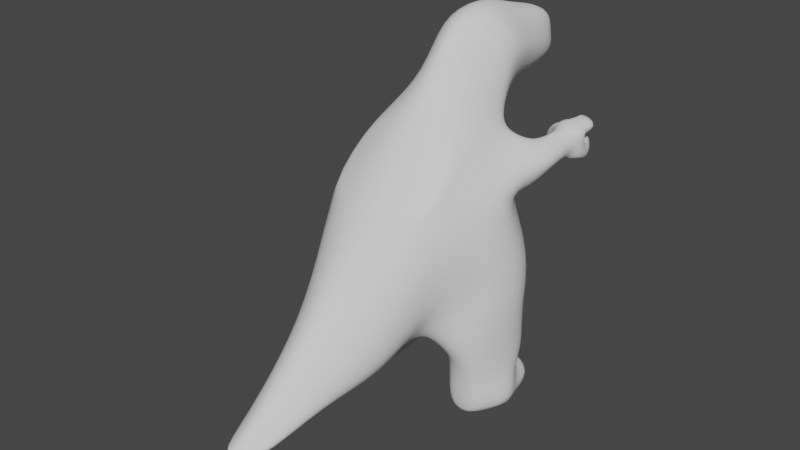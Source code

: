 # Source: blend.blend  (saved by Blender 2.90.8; exported with 4.5.12 LTS)
import bpy
from mathutils import Matrix  # noqa: F401  (used for matrix-valued properties, if any)

bpy.ops.wm.read_factory_settings(use_empty=True)
scene = bpy.context.scene
scene.name = 'Scene'

# ---- collections
col_collection = bpy.data.collections.new('Collection'); scene.collection.children.link(col_collection)

# ---- world
world_world = bpy.data.worlds.new('World'); scene.world = world_world
world_world.use_nodes = True; world_world.node_tree.nodes.clear()
_N = world_world.node_tree.nodes; _L = world_world.node_tree.links
n0 = _N.new('ShaderNodeOutputWorld'); n0.name = 'World Output'; n0.location = (300, 300)
n1 = _N.new('ShaderNodeBackground'); n1.name = 'Background'; n1.location = (10, 300)
n1.inputs[0].default_value = (0.05088, 0.05088, 0.05088, 1.0)
_L.new(n1.outputs[0], n0.inputs[0])
n0.is_active_output = True
world_world.color = (0.05088, 0.05088, 0.05088)
world_world.use_sun_shadow = False
world_world.sun_shadow_jitter_overblur = 0.0

# ---- meshes
me_003 = bpy.data.meshes.new('立方体.003')
me_003.from_pydata([(0.1683, -2.248, 0.8419), (0.2923, -2.384, 1.198), (0.4053, 0.9607, 1.185), (0.4277, 0.8846, 2.521), (0.0, 1.051, 1.332), (0.0, 0.992, 2.518), (1.397e-33, -2.24, 0.7745), (1.397e-33, -2.398, 1.403), (0.3982, -0.9792, 1.089), (0.7536, -1.045, 2.586), (-2.307e-17, -1.271, 2.816), (0.0, -0.947, 0.8948), (0.452, 1.063, 1.945), (0.4012, -2.22, 0.9368), (0.0, 1.222, 1.853), (0.727, -0.815, 1.789), (0.7708, 0.5804, 1.106), (0.4871, 0.55, 0.9574), (0.4642, -0.658, 0.9952), (0.8036, -0.7717, 1.201), (1.029, 0.5383, 0.7248), (0.5816, 0.5374, 0.7371), (0.6811, -0.5364, 0.815), (0.9371, -0.5364, 0.8184), (0.9178, 0.3635, 0.4126), (0.5843, 0.3635, 0.4126), (0.5843, -0.4526, 0.4748), (0.9178, -0.4526, 0.4748), (0.4025, -1.781, 1.656), (-1.258e-17, -1.756, 2.182), (-4.299e-17, -1.48, 0.8036), (0.4025, -1.54, 0.8576), (0.6636, -1.46, 1.205), (0.0, 0.9249, 2.901), (0.2474, 0.809, 3.058), (0.6058, -0.1936, 3.45), (-3.32e-17, -0.6934, 3.469), (0.0, 0.9401, 3.198), (0.2472, 0.8483, 3.267), (0.2638, 0.09446, 3.859), (-6.991e-18, -0.1459, 3.932), (0.0, 1.06, 3.333), (0.3037, 1.019, 3.495), (0.3312, 0.5226, 4.356), (-4.369e-17, 0.1403, 4.463), (0.0, 1.451, 3.454), (0.2479, 1.435, 3.575), (0.2331, 1.341, 4.304), (0.0, 1.307, 4.424), (0.2903, -3.163, 0.6582), (0.08006, -3.118, 0.5952), (1.397e-33, -3.071, 0.4692), (0.08006, -3.213, 0.7277), (1.397e-33, -3.231, 0.753), (1.397e-33, -3.285, 0.843), (0.1975, -0.319, 0.9797), (1.045, -0.1572, 2.767), (0.0, -0.2403, 0.9477), (1.232, -0.03445, 1.877), (0.3854, -0.2506, 0.9657), (1.121, -0.2745, 1.321), (0.4664, -0.287, 0.8036), (1.063, -0.287, 0.795), (0.5363, -0.2874, 0.4646), (1.044, -0.2874, 0.4646), (0.6698, 0.3917, 3.339), (0.5206, 0.529, 3.512), (0.4905, 0.7322, 4.155), (0.3643, 1.377, 4.034), (0.5881, 0.6966, 3.092), (0.7482, 0.6705, 2.589), (1.111, 0.3563, 2.912), (0.8572, 0.4502, 3.211), (0.7466, 0.7222, 3.049), (0.7715, 0.7096, 2.857), (1.208, 0.6635, 2.961), (1.017, 0.6693, 3.122), (0.0, 1.961, 3.564), (0.1431, 1.958, 3.578), (0.2236, 2.014, 4.197), (0.0, 2.073, 4.243), (0.2482, 1.994, 3.934), (0.0, 2.08, 3.962), (0.0, 1.24, 3.447), (0.2476, 1.223, 3.574), (0.2138, 0.8767, 4.473), (0.0, 0.9042, 4.601), (0.4579, 1.038, 4.139), (0.862, 0.9904, 3.079), (0.8516, 0.9862, 2.913), (1.141, 1.046, 3.002), (1.019, 1.053, 3.146), (0.3044, 0.2347, 1.042), (0.3159, 0.1497, 0.9616), (0.4036, 0.1252, 0.7703), (0.4399, 0.06026, 0.4855), (0.8344, 0.2153, 2.645), (0.0, 0.4054, 1.14), (1.132, 0.4777, 1.859), (1.207, 0.2609, 1.289), (1.163, 0.2181, 0.7599), (1.2, 0.06026, 0.4204), (0.5508, 0.5572, 3.257), (0.455, 0.6622, 3.41), (0.4625, 0.8665, 3.86), (0.3769, 1.401, 3.839), (0.9399, 0.5035, 2.538), (0.7227, 0.5734, 3.207), (0.9927, 0.7389, 2.738), (0.8819, 0.6958, 3.141), (0.2638, 2.04, 3.741), (0.0, 2.106, 3.727), (0.4349, 1.125, 3.899), (1.022, 1.082, 2.805), (0.9405, 1.022, 3.184), (1.233, 0.2194, -0.0008117), (0.3847, 0.1662, -0.0008117), (0.2986, -0.07449, -0.0008117), (0.9178, -0.4156, -0.0008117), (0.5843, -0.4156, -0.0008117), (1.044, -0.3152, -0.0008117), (0.5363, -0.3152, -0.0008117), (1.296, -0.07449, -0.0008117), (1.068, 0.7014, 0.376), (0.4337, 0.7014, 0.376), (0.4337, 0.72, -0.0008117), (1.068, 0.72, -0.0008117), (0.8405, 1.231, 2.848), (1.145, 1.336, 2.986), (1.178, 1.32, 2.693), (0.798, 1.423, 2.776), (1.097, 1.501, 3.001), (1.136, 1.512, 2.621), (0.8656, 1.637, 2.861), (0.9907, 1.67, 2.956), (1.007, 1.674, 2.796), (1.019, 1.319, 2.932), (0.8256, 1.355, 3.267), (1.199, 1.33, 3.166), (1.097, 1.508, 2.993), (0.833, 1.432, 3.267), (1.227, 1.536, 3.175), (0.9385, 1.656, 2.993), (0.8223, 1.626, 3.203), (1.016, 1.676, 3.131), (0.7739, 1.252, 3.161), (0.9602, 1.254, 2.949), (0.6252, 1.166, 2.858), (0.6834, 1.399, 3.181), (0.7966, 1.628, 2.924), (0.5001, 1.345, 2.858), (0.7157, 1.606, 3.069), (0.7966, 1.628, 2.924), (0.6348, 1.585, 2.924), (0.9926, 1.284, 2.917), (0.9473, 1.462, 2.888), (0.9282, 1.653, 2.908), (0.9055, 1.12, 2.809), (1.144, 1.203, 2.965), (1.134, 1.155, 2.792), (0.877, 1.11, 3.189), (1.132, 1.177, 3.189), (0.8546, 1.098, 3.099), (0.7474, 1.07, 2.907), (-2.307e-17, -1.271, 2.816), (0.7536, -1.045, 2.586), (-3.32e-17, -0.6934, 3.469), (0.6058, -0.1936, 3.45)], [], [(14, 5, 3, 12), (32, 28, 1, 13), (30, 31, 0, 6), (28, 29, 7, 1), (1, 7, 53, 52), (3, 5, 33, 34), (57, 55, 8, 11), (58, 56, 9, 15), (92, 2, 17, 93), (13, 1, 52, 49), (31, 32, 13, 0), (4, 14, 12, 2), (60, 19, 23, 62), (58, 15, 19, 60), (15, 8, 18, 19), (2, 12, 16, 17), (23, 22, 26, 27), (93, 17, 21, 94), (19, 18, 22, 23), (17, 16, 20, 21), (26, 63, 121, 119), (21, 20, 24, 25), (62, 23, 27, 64), (94, 21, 25, 95), (8, 15, 32, 31), (9, 10, 29, 28), (11, 8, 31, 30), (15, 9, 28, 32), (36, 35, 39, 40), (35, 36, 166, 167), (49, 52, 53, 54), (96, 3, 70, 106), (6, 0, 50, 51), (102, 34, 38, 103), (50, 49, 54, 51), (34, 33, 37, 38), (84, 83, 45, 46), (38, 37, 41, 42), (40, 39, 43, 44), (103, 38, 42, 104), (47, 68, 81, 79), (86, 85, 47, 48), (112, 84, 46, 105), (0, 13, 49, 50), (85, 87, 68, 47), (48, 47, 79, 80), (39, 66, 67, 43), (35, 65, 66, 39), (9, 56, 65, 35), (22, 61, 63, 26), (100, 62, 64, 101), (63, 95, 117, 121), (18, 59, 61, 22), (98, 58, 60, 99), (99, 60, 62, 100), (8, 55, 59, 18), (98, 96, 56, 58), (97, 92, 55, 57), (72, 71, 75, 76), (3, 34, 69, 70), (102, 65, 72, 107), (65, 56, 71, 72), (74, 73, 88, 89), (106, 70, 74, 108), (107, 72, 76, 109), (70, 69, 73, 74), (81, 82, 80, 79), (110, 111, 82, 81), (105, 46, 78, 110), (46, 45, 77, 78), (43, 67, 87, 85), (104, 42, 84, 112), (44, 43, 85, 86), (42, 41, 83, 84), (76, 75, 90, 91), (108, 74, 89, 113), (109, 76, 91, 114), (73, 109, 114, 88), (75, 108, 113, 90), (67, 104, 112, 87), (68, 105, 110, 81), (78, 77, 111, 110), (69, 107, 109, 73), (71, 106, 108, 75), (34, 102, 107, 69), (4, 2, 92, 97), (12, 3, 96, 98), (16, 99, 100, 20), (12, 98, 99, 16), (25, 24, 123, 124), (20, 100, 101, 24), (87, 112, 105, 68), (66, 103, 104, 67), (65, 102, 103, 66), (56, 96, 106, 71), (61, 94, 95, 63), (59, 93, 94, 61), (55, 92, 93, 59), (121, 120, 118, 119), (117, 122, 120, 121), (116, 115, 122, 117), (64, 27, 118, 120), (95, 25, 116, 117), (101, 64, 120, 122), (24, 101, 122, 115), (27, 26, 119, 118), (124, 123, 126, 125), (116, 25, 124, 125), (24, 115, 126, 123), (115, 116, 125, 126), (127, 130, 132, 129), (129, 132, 131, 128), (154, 155, 130, 127), (130, 133, 135, 132), (132, 135, 134, 131), (155, 156, 133, 130), (134, 135, 133, 156), (136, 139, 141, 138), (138, 141, 140, 137), (137, 140, 139, 136), (139, 142, 144, 141), (141, 144, 143, 140), (140, 143, 142, 139), (143, 144, 142), (145, 148, 150, 147), (147, 150, 149, 146), (146, 149, 148, 145), (148, 151, 153, 150), (150, 153, 152, 149), (149, 152, 151, 148), (152, 153, 151), (136, 146, 145, 137), (131, 134, 156, 155), (128, 131, 155, 154), (136, 138, 128, 154), (127, 147, 146, 154), (146, 136, 154), (137, 160, 161, 138), (128, 158, 159, 129), (147, 163, 162, 145), (138, 161, 158, 128), (145, 162, 160, 137), (129, 159, 157, 127), (127, 157, 163, 147), (90, 158, 161, 91), (90, 113, 159, 158), (91, 161, 160, 114), (88, 114, 160, 162), (88, 162, 163, 89), (89, 163, 157, 113), (157, 159, 113), (164, 165, 167, 166), (9, 35, 167, 165), (10, 9, 165, 164)])
me_003.polygons.foreach_set('use_smooth', [True] * 154)
_uv = me_003.uv_layers.new(name='UV 贴图')
_uv.uv.foreach_set('vector', [0.5, 0.375, 0.625, 0.375, 0.625, 0.4331, 0.5152, 0.4314, 0.4662, 0.6875, 0.625, 0.6875, 0.5695, 0.75, 0.4635, 0.75, 0.25, 0.6875, 0.375, 0.6875, 0.375, 0.75, 0.25, 0.75, 0.625, 0.6875, 0.75, 0.6875, 0.75, 0.75, 0.5695, 0.75, 0.5695, 0.75, 0.75, 0.75, 0.75, 0.75, 0.625, 0.75, 0.625, 0.4331, 0.625, 0.375, 0.625, 0.375, 0.625, 0.4448, 0.25, 0.5625, 0.3227, 0.5649, 0.3227, 0.625, 0.25, 0.625, 0.5, 0.5625, 0.6233, 0.5597, 0.625, 0.625, 0.5, 0.625, 0.3227, 0.5349, 0.3135, 0.4865, 0.375, 0.5, 0.375, 0.5312, 0.4635, 0.75, 0.5695, 0.75, 0.625, 0.75, 0.5, 0.75, 0.375, 0.6875, 0.4662, 0.6875, 0.4635, 0.75, 0.375, 0.75, 0.375, 0.375, 0.5, 0.375, 0.5152, 0.4314, 0.3135, 0.4865, 0.5, 0.5625, 0.5, 0.625, 0.5, 0.625, 0.5, 0.5625, 0.5, 0.5625, 0.5, 0.625, 0.5, 0.625, 0.5, 0.5625, 0.5, 0.625, 0.3227, 0.625, 0.375, 0.625, 0.5, 0.625, 0.3135, 0.4865, 0.5152, 0.4314, 0.4369, 0.5, 0.375, 0.5, 0.5, 0.625, 0.375, 0.625, 0.375, 0.625, 0.5, 0.625, 0.375, 0.5312, 0.375, 0.5, 0.375, 0.5, 0.375, 0.5312, 0.5, 0.625, 0.375, 0.625, 0.375, 0.625, 0.5, 0.625, 0.375, 0.5, 0.4369, 0.5, 0.5, 0.5, 0.375, 0.5, 0.375, 0.625, 0.375, 0.5625, 0.375, 0.5625, 0.375, 0.625, 0.375, 0.5, 0.5, 0.5, 0.5, 0.5, 0.375, 0.5, 0.5, 0.5625, 0.5, 0.625, 0.5, 0.625, 0.5, 0.5625, 0.375, 0.5312, 0.375, 0.5, 0.375, 0.5, 0.375, 0.5312, 0.3227, 0.625, 0.5, 0.625, 0.4662, 0.6875, 0.375, 0.6875, 0.625, 0.625, 0.75, 0.625, 0.75, 0.6875, 0.625, 0.6875, 0.25, 0.625, 0.3227, 0.625, 0.375, 0.6875, 0.25, 0.6875, 0.5, 0.625, 0.625, 0.625, 0.625, 0.6875, 0.4662, 0.6875, 0.75, 0.625, 0.625, 0.625, 0.687, 0.625, 0.75, 0.625, 0.625, 0.625, 0.75, 0.625, 0.75, 0.625, 0.625, 0.625, 0.5, 0.75, 0.625, 0.75, 0.625, 0.875, 0.5, 0.875, 0.6241, 0.5299, 0.625, 0.4331, 0.625, 0.5, 0.625, 0.5312, 0.25, 0.75, 0.375, 0.75, 0.375, 0.75, 0.25, 0.75, 0.625, 0.5296, 0.625, 0.4448, 0.625, 0.4543, 0.625, 0.5312, 0.375, 0.75, 0.5, 0.75, 0.5, 0.875, 0.375, 0.875, 0.625, 0.4448, 0.625, 0.375, 0.625, 0.375, 0.625, 0.4543, 0.625, 0.4501, 0.625, 0.375, 0.625, 0.375, 0.625, 0.4546, 0.625, 0.4543, 0.625, 0.375, 0.625, 0.375, 0.625, 0.4624, 0.75, 0.625, 0.687, 0.625, 0.625, 0.625, 0.75, 0.625, 0.625, 0.5312, 0.625, 0.4543, 0.625, 0.4624, 0.625, 0.5312, 0.625, 0.625, 0.625, 0.5625, 0.6621, 0.5625, 0.625, 0.625, 0.75, 0.625, 0.625, 0.625, 0.625, 0.625, 0.75, 0.625, 0.625, 0.5312, 0.625, 0.4501, 0.625, 0.4546, 0.625, 0.5312, 0.375, 0.75, 0.4635, 0.75, 0.5, 0.75, 0.375, 0.75, 0.625, 0.625, 0.625, 0.5625, 0.625, 0.5625, 0.625, 0.625, 0.75, 0.625, 0.625, 0.625, 0.625, 0.625, 0.75, 0.625, 0.687, 0.625, 0.625, 0.5625, 0.625, 0.5625, 0.625, 0.625, 0.625, 0.625, 0.625, 0.5625, 0.625, 0.5625, 0.687, 0.625, 0.625, 0.625, 0.6233, 0.5597, 0.625, 0.5625, 0.625, 0.625, 0.375, 0.625, 0.375, 0.5625, 0.375, 0.5625, 0.375, 0.625, 0.5, 0.5312, 0.5, 0.5625, 0.5, 0.5625, 0.5, 0.5312, 0.375, 0.5625, 0.375, 0.5312, 0.375, 0.5312, 0.375, 0.5625, 0.375, 0.625, 0.375, 0.5625, 0.375, 0.5625, 0.375, 0.625, 0.5, 0.5312, 0.5, 0.5625, 0.5, 0.5625, 0.5, 0.5312, 0.5, 0.5312, 0.5, 0.5625, 0.5, 0.5625, 0.5, 0.5312, 0.3227, 0.625, 0.3227, 0.5649, 0.375, 0.5625, 0.375, 0.625, 0.5, 0.5312, 0.6241, 0.5299, 0.6233, 0.5597, 0.5, 0.5625, 0.25, 0.5312, 0.3227, 0.5349, 0.3227, 0.5649, 0.25, 0.5625, 0.625, 0.5625, 0.625, 0.5625, 0.625, 0.5625, 0.625, 0.5625, 0.625, 0.4331, 0.625, 0.4448, 0.625, 0.4992, 0.625, 0.5, 0.625, 0.5296, 0.625, 0.5625, 0.625, 0.5625, 0.625, 0.5308, 0.625, 0.5625, 0.6233, 0.5597, 0.625, 0.5625, 0.625, 0.5625, 0.625, 0.5, 0.625, 0.5, 0.625, 0.5, 0.625, 0.5, 0.625, 0.5312, 0.625, 0.5, 0.625, 0.5, 0.625, 0.5312, 0.625, 0.5308, 0.625, 0.5625, 0.625, 0.5625, 0.625, 0.5312, 0.625, 0.5, 0.625, 0.4992, 0.625, 0.5, 0.625, 0.5, 0.6621, 0.5625, 0.75, 0.5625, 0.75, 0.625, 0.625, 0.625, 0.6368, 0.514, 0.75, 0.5312, 0.75, 0.5625, 0.6621, 0.5625, 0.625, 0.5312, 0.625, 0.4546, 0.667, 0.47, 0.6368, 0.514, 0.625, 0.4546, 0.625, 0.375, 0.625, 0.375, 0.667, 0.47, 0.625, 0.625, 0.625, 0.5625, 0.625, 0.5625, 0.625, 0.625, 0.625, 0.5312, 0.625, 0.4624, 0.625, 0.4501, 0.625, 0.5312, 0.75, 0.625, 0.625, 0.625, 0.625, 0.625, 0.75, 0.625, 0.625, 0.4624, 0.625, 0.375, 0.625, 0.375, 0.625, 0.4501, 0.625, 0.5625, 0.625, 0.5625, 0.625, 0.5625, 0.625, 0.5625, 0.625, 0.5312, 0.625, 0.5, 0.625, 0.5, 0.625, 0.539, 0.625, 0.5312, 0.625, 0.5625, 0.625, 0.5625, 0.625, 0.5312, 0.625, 0.5, 0.625, 0.5312, 0.625, 0.5312, 0.625, 0.5, 0.625, 0.5625, 0.625, 0.5312, 0.625, 0.539, 0.625, 0.5625, 0.625, 0.5625, 0.625, 0.5312, 0.625, 0.5312, 0.625, 0.5625, 0.625, 0.5625, 0.625, 0.5312, 0.6368, 0.514, 0.6621, 0.5625, 0.667, 0.47, 0.75, 0.5, 0.75, 0.5312, 0.6368, 0.514, 0.625, 0.4992, 0.625, 0.5308, 0.625, 0.5312, 0.625, 0.5, 0.625, 0.5625, 0.625, 0.5312, 0.625, 0.5312, 0.625, 0.5625, 0.625, 0.4448, 0.625, 0.5296, 0.625, 0.5308, 0.625, 0.4992, 0.25, 0.5, 0.3135, 0.4865, 0.3227, 0.5349, 0.25, 0.5312, 0.5152, 0.4314, 0.625, 0.4331, 0.6241, 0.5299, 0.5, 0.5312, 0.4369, 0.5, 0.5, 0.5312, 0.5, 0.5312, 0.5, 0.5, 0.5152, 0.4314, 0.5, 0.5312, 0.5, 0.5312, 0.4369, 0.5, 0.375, 0.5, 0.5, 0.5, 0.5, 0.5, 0.375, 0.5, 0.5, 0.5, 0.5, 0.5312, 0.5, 0.5312, 0.5, 0.5, 0.625, 0.5625, 0.625, 0.5312, 0.625, 0.5312, 0.625, 0.5625, 0.625, 0.5625, 0.625, 0.5312, 0.625, 0.5312, 0.625, 0.5625, 0.625, 0.5625, 0.625, 0.5296, 0.625, 0.5312, 0.625, 0.5625, 0.6233, 0.5597, 0.6241, 0.5299, 0.625, 0.5312, 0.625, 0.5625, 0.375, 0.5625, 0.375, 0.5312, 0.375, 0.5312, 0.375, 0.5625, 0.375, 0.5625, 0.375, 0.5312, 0.375, 0.5312, 0.375, 0.5625, 0.3227, 0.5649, 0.3227, 0.5349, 0.375, 0.5312, 0.375, 0.5625, 0.375, 0.5625, 0.5, 0.5625, 0.5, 0.625, 0.375, 0.625, 0.375, 0.5312, 0.5, 0.5312, 0.5, 0.5625, 0.375, 0.5625, 0.375, 0.5, 0.5, 0.5, 0.5, 0.5312, 0.375, 0.5312, 0.5, 0.5625, 0.5, 0.625, 0.5, 0.625, 0.5, 0.5625, 0.375, 0.5312, 0.375, 0.5, 0.375, 0.5, 0.375, 0.5312, 0.5, 0.5312, 0.5, 0.5625, 0.5, 0.5625, 0.5, 0.5312, 0.5, 0.5, 0.5, 0.5312, 0.5, 0.5312, 0.5, 0.5, 0.5, 0.625, 0.375, 0.625, 0.375, 0.625, 0.5, 0.625, 0.375, 0.5, 0.5, 0.5, 0.5, 0.5, 0.375, 0.5, 0.375, 0.5, 0.375, 0.5, 0.375, 0.5, 0.375, 0.5, 0.5, 0.5, 0.5, 0.5, 0.5, 0.5, 0.5, 0.5, 0.5, 0.5, 0.375, 0.5, 0.375, 0.5, 0.5, 0.5, 0.0, 0.0, 0.0, 0.0, 0.0, 0.0, 0.0, 0.0, 0.0, 0.0, 0.0, 0.0, 0.0, 0.0, 0.0, 0.0, 0.0, 0.0, 0.0, 0.0, 0.0, 0.0, 0.0, 0.0, 0.0, 0.0, 0.0, 0.0, 0.0, 0.0, 0.0, 0.0, 0.0, 0.0, 0.0, 0.0, 0.0, 0.0, 0.0, 0.0, 0.0, 0.0, 0.0, 0.0, 0.0, 0.0, 0.0, 0.0, 0.0, 0.0, 0.0, 0.0, 0.0, 0.0, 0.0, 0.0, 0.0, 0.0, 0.0, 0.0, 0.0, 0.0, 0.0, 0.0, 0.0, 0.0, 0.0, 0.0, 0.0, 0.0, 0.0, 0.0, 0.0, 0.0, 0.0, 0.0, 0.0, 0.0, 0.0, 0.0, 0.0, 0.0, 0.0, 0.0, 0.0, 0.0, 0.0, 0.0, 0.0, 0.0, 0.0, 0.0, 0.0, 0.0, 0.0, 0.0, 0.0, 0.0, 0.0, 0.0, 0.0, 0.0, 0.0, 0.0, 0.0, 0.0, 0.0, 0.0, 0.0, 0.0, 0.0, 0.0, 0.0, 0.0, 0.0, 0.0, 0.0, 0.0, 0.0, 0.0, 0.0, 0.0, 0.0, 0.0, 0.0, 0.0, 0.0, 0.0, 0.0, 0.0, 0.0, 0.0, 0.0, 0.0, 0.0, 0.0, 0.0, 0.0, 0.0, 0.0, 0.0, 0.0, 0.0, 0.0, 0.0, 0.0, 0.0, 0.0, 0.0, 0.0, 0.0, 0.0, 0.0, 0.0, 0.0, 0.0, 0.0, 0.0, 0.0, 0.0, 0.0, 0.0, 0.0, 0.0, 0.0, 0.0, 0.0, 0.0, 0.0, 0.0, 0.0, 0.0, 0.0, 0.0, 0.0, 0.0, 0.0, 0.0, 0.0, 0.0, 0.0, 0.0, 0.0, 0.0, 0.0, 0.0, 0.0, 0.0, 0.0, 0.0, 0.0, 0.0, 0.0, 0.0, 0.0, 0.0, 0.0, 0.0, 0.0, 0.0, 0.0, 0.0, 0.0, 0.0, 0.0, 0.0, 0.0, 0.0, 0.0, 0.0, 0.0, 0.0, 0.0, 0.0, 0.0, 0.0, 0.0, 0.0, 0.0, 0.0, 0.0, 0.0, 0.0, 0.0, 0.0, 0.0, 0.0, 0.0, 0.0, 0.0, 0.0, 0.0, 0.0, 0.0, 0.0, 0.0, 0.0, 0.0, 0.0, 0.0, 0.0, 0.0, 0.0, 0.0, 0.0, 0.0, 0.0, 0.0, 0.0, 0.0, 0.0, 0.0, 0.0, 0.0, 0.0, 0.0, 0.0, 0.0, 0.0, 0.0, 0.0, 0.0, 0.0, 0.0, 0.0, 0.0, 0.625, 0.5625, 0.0, 0.0, 0.0, 0.0, 0.625, 0.5625, 0.625, 0.5625, 0.625, 0.539, 0.0, 0.0, 0.0, 0.0, 0.625, 0.5625, 0.0, 0.0, 0.0, 0.0, 0.625, 0.5312, 0.625, 0.5, 0.625, 0.5312, 0.0, 0.0, 0.0, 0.0, 0.625, 0.5, 0.0, 0.0, 0.0, 0.0, 0.625, 0.5, 0.625, 0.5, 0.0, 0.0, 0.0, 0.0, 0.625, 0.539, 0.0, 0.0, 0.0, 0.0, 0.625, 0.539, 0.75, 0.625, 0.625, 0.625, 0.625, 0.625, 0.75, 0.625, 0.625, 0.625, 0.625, 0.625, 0.625, 0.625, 0.625, 0.625, 0.75, 0.625, 0.625, 0.625, 0.625, 0.625, 0.75, 0.625])
me_003.use_remesh_fix_poles = True
me_003.use_remesh_preserve_attributes = False
me_003.use_mirror_vertex_groups = False
me_003.update()

# ---- objects
ob_x = bpy.data.objects.new('立方体', me_003)

# ---- transforms, parenting, visibility, modifiers, constraints
ob_x.location = (0.0, 0.0, 0.0)
ob_x.lineart.crease_threshold = 0.0
_m = ob_x.modifiers.new('镜像', 'MIRROR')
_m.use_clip = True
_m = ob_x.modifiers.new('细分', 'SUBSURF')
_m.uv_smooth = 'PRESERVE_CORNERS'

# ---- collection membership
col_collection.objects.link(ob_x)

# ---- scene / render settings (as saved in the file)
scene.frame_start = 1; scene.frame_end = 250; scene.frame_set(1)
scene.render.engine = 'BLENDER_EEVEE_NEXT'
scene.cycles.use_denoising = False
scene.cycles.samples = 128
scene.cycles.sampling_pattern = 'TABULATED_SOBOL'
scene.cycles.use_adaptive_sampling = False
scene.cycles.use_light_tree = False
scene.view_settings.view_transform = 'Filmic'
bpy.context.view_layer.update()

# ---- added for rendering (the .blend has no active camera and no usable light): camera, sun
cam_auto = bpy.data.cameras.new('AutoCamera')
cam_auto.lens = 50.0
cam_auto.sensor_width = 36.0
cam_auto.clip_end = 1000.0
ob_auto_camera = bpy.data.objects.new('AutoCamera', cam_auto)
scene.collection.objects.link(ob_auto_camera)
ob_auto_camera.location = (6.98308, -8.96952, 7.88676)
ob_auto_camera.rotation_euler = (1.09748, -7.21219e-08, 0.694738)
scene.camera = ob_auto_camera
light_auto_sun = bpy.data.lights.new('AutoSun', 'SUN')
light_auto_sun.energy = 3.0
light_auto_sun.angle = 0.0523599
ob_auto_sun = bpy.data.objects.new('AutoSun', light_auto_sun)
scene.collection.objects.link(ob_auto_sun)
ob_auto_sun.rotation_euler = (0.872665, 0.174533, 0.523599)
bpy.context.view_layer.update()
